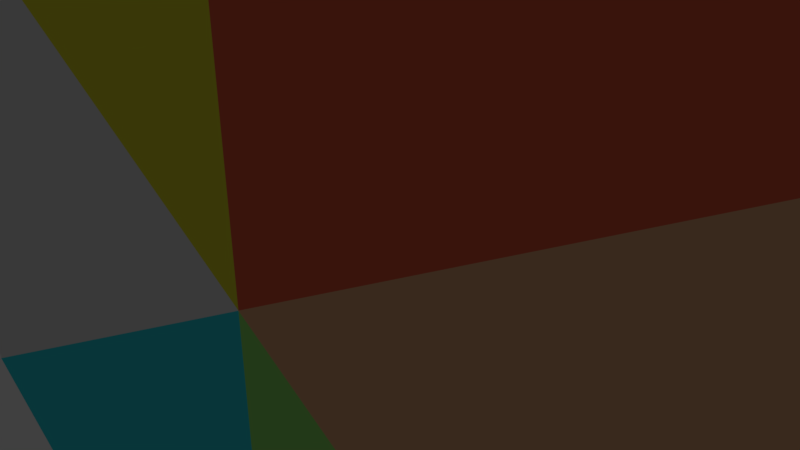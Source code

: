 # Source: tile_base.blend  (saved by Blender 2.78.0; exported with 4.5.12 LTS)
import bpy
from mathutils import Matrix  # noqa: F401  (used for matrix-valued properties, if any)

bpy.ops.wm.read_factory_settings(use_empty=True)
scene = bpy.context.scene
scene.name = 'Scene'

# ---- collections
col_collection_1 = bpy.data.collections.new('Collection 1'); scene.collection.children.link(col_collection_1)

# ---- materials (node trees are filled in below, after node groups)
mat_tile_top01 = bpy.data.materials.new('tile_top01')
mat_tile_top01.alpha_threshold = 0.0
mat_tile_top01.use_transparent_shadow = False
mat_tile_top01.diffuse_color = (0.8, 0.4416, 0.2409, 1.0)
mat_tile_top01.roughness = 0.5
mat_tile_top02 = bpy.data.materials.new('tile_top02')
mat_tile_top02.alpha_threshold = 0.0
mat_tile_top02.use_transparent_shadow = False
mat_tile_top02.diffuse_color = (0.3226, 0.8, 0.1815, 1.0)
mat_tile_top02.roughness = 0.5
mat_tile_top03 = bpy.data.materials.new('tile_top03')
mat_tile_top03.alpha_threshold = 0.0
mat_tile_top03.use_transparent_shadow = False
mat_tile_top03.diffuse_color = (0.04694, 0.7108, 0.8, 1.0)
mat_tile_top03.roughness = 0.5
mat_tile_top04 = bpy.data.materials.new('tile_top04')
mat_tile_top04.alpha_threshold = 0.0
mat_tile_top04.use_transparent_shadow = False
mat_tile_top04.roughness = 0.5
mat_tile_top05 = bpy.data.materials.new('tile_top05')
mat_tile_top05.alpha_threshold = 0.0
mat_tile_top05.use_transparent_shadow = False
mat_tile_top05.diffuse_color = (0.8, 0.7633, 0.04656, 1.0)
mat_tile_top05.roughness = 0.5
mat_tile_top06 = bpy.data.materials.new('tile_top06')
mat_tile_top06.alpha_threshold = 0.0
mat_tile_top06.use_transparent_shadow = False
mat_tile_top06.diffuse_color = (0.8, 0.1391, 0.07538, 1.0)
mat_tile_top06.roughness = 0.5

# ---- material node trees

# ---- world
world_world = bpy.data.worlds.new('World'); scene.world = world_world
world_world.color = (0.05088, 0.05088, 0.05088)
world_world.use_sun_shadow = False
world_world.sun_shadow_jitter_overblur = 0.0
world_world.cycles.sampling_method = 'MANUAL'

# ---- cameras
cam_camera = bpy.data.cameras.new('Camera')
cam_camera.clip_end = 100.0
cam_camera.lens = 35.0
cam_camera.sensor_width = 32.0
cam_camera.sensor_height = 18.0
cam_camera.ortho_scale = 7.314
cam_camera.dof.focus_distance = 0.0
cam_camera.dof.aperture_fstop = 128.0

# ---- lights
light_lamp = bpy.data.lights.new('Lamp', 'POINT')
light_lamp.transmission_factor = 0.0
light_lamp.cutoff_distance = 30.0
light_lamp.energy = 100.0
light_lamp.shadow_buffer_clip_start = 1.001
light_lamp.shadow_soft_size = 0.1
light_lamp.shadow_maximum_resolution = 0.006
light_lamp.use_absolute_resolution = True

# ---- meshes
me_object_1 = bpy.data.meshes.new('Object.1')
me_object_1.from_pydata([(0.0, 11.55, 0.0), (-10.0, -5.775, 0.0), (-10.0, 5.775, 0.0), (-10.0, 5.775, 2.0), (0.0, 11.55, 2.0), (10.0, 5.775, 0.0), (10.0, -5.775, 0.0), (10.0, -5.775, 2.0), (0.0, -11.55, 0.0), (0.0, -11.55, 2.0), (-10.0, -5.775, 2.0), (10.0, 5.775, 2.0), (0.0, 0.0, 2.0)], [], [(3, 0, 2), (0, 3, 4), (4, 5, 0), (5, 7, 6), (7, 8, 6), (8, 7, 9), (9, 1, 8), (1, 9, 10), (3, 1, 10), (9, 12, 10), (7, 11, 12), (12, 11, 4), (7, 5, 11), (5, 4, 11), (1, 3, 2), (7, 12, 9), (12, 4, 3), (10, 12, 3)])
me_object_1.polygons.foreach_set('material_index', [4, 4, 5, 0, 1, 1, 2, 2, 3, 2, 0, 5, 0, 5, 3, 1, 4, 3])
me_object_1.materials.append(mat_tile_top01)
me_object_1.materials.append(mat_tile_top02)
me_object_1.materials.append(mat_tile_top03)
me_object_1.materials.append(mat_tile_top04)
me_object_1.materials.append(mat_tile_top05)
me_object_1.materials.append(mat_tile_top06)
me_object_1.use_remesh_preserve_volume = False
me_object_1.use_remesh_preserve_attributes = False
me_object_1.use_mirror_vertex_groups = False
me_object_1.update()

# ---- objects
ob_tile_base = bpy.data.objects.new('tile_base', me_object_1)
ob_lamp = bpy.data.objects.new('Lamp', light_lamp)
ob_camera = bpy.data.objects.new('Camera', cam_camera)

# ---- transforms, parenting, visibility, modifiers, constraints
ob_tile_base.location = (0.0, 0.0, 0.0)
ob_tile_base.rotation_euler = (1.571, -0.0, 0.0)
ob_tile_base.lineart.crease_threshold = 0.0
ob_lamp.location = (4.076, 1.005, 5.904)
ob_lamp.rotation_euler = (0.6503, 0.05522, 1.866)
ob_lamp.lock_rotations_4d = False
ob_lamp.empty_display_type = 'ARROWS'
ob_lamp.color = (0.0, 0.0, 0.0, 0.0)
ob_lamp.lineart.crease_threshold = 0.0
ob_camera.location = (7.481, -6.508, 5.344)
ob_camera.rotation_euler = (1.109, 0.0, 0.8149)
ob_camera.lock_rotations_4d = False
ob_camera.empty_display_type = 'ARROWS'
ob_camera.color = (0.0, 0.0, 0.0, 0.0)
ob_camera.display_type = 'WIRE'
ob_camera.lineart.crease_threshold = 0.0

# ---- collection membership
col_collection_1.objects.link(ob_tile_base)
col_collection_1.objects.link(ob_lamp)
col_collection_1.objects.link(ob_camera)

# ---- scene / render settings (as saved in the file)
scene.camera = ob_camera
scene.frame_start = 1; scene.frame_end = 250; scene.frame_set(1)
scene.render.engine = 'BLENDER_EEVEE_NEXT'
scene.render.resolution_percentage = 50
scene.render.dither_intensity = 0.0
scene.cycles.use_denoising = False
scene.cycles.samples = 128
scene.cycles.sampling_pattern = 'TABULATED_SOBOL'
scene.cycles.light_sampling_threshold = 0.0
scene.cycles.use_adaptive_sampling = False
scene.cycles.use_light_tree = False
scene.cycles.blur_glossy = 0.0
scene.cycles.sample_clamp_indirect = 0.0
scene.view_settings.view_transform = 'Standard'
bpy.context.view_layer.update()
